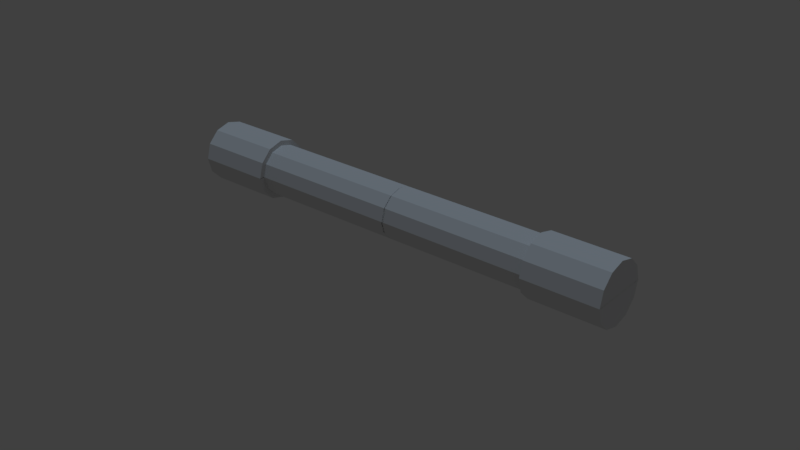 # Source: neon_tube_light.blend  (saved by Blender 2.79.0; exported with 4.5.12 LTS)
import bpy
from mathutils import Matrix  # noqa: F401  (used for matrix-valued properties, if any)

bpy.ops.wm.read_factory_settings(use_empty=True)
scene = bpy.context.scene
scene.name = 'Scene'

# ---- collections
col_collection_1 = bpy.data.collections.new('Collection 1'); scene.collection.children.link(col_collection_1)

# ---- materials (node trees are filled in below, after node groups)
mat_aluminum__rough = bpy.data.materials.new('aluminum, rough')
mat_glass = bpy.data.materials.new('glass')

# ---- material node trees

# ---- world
world_world = bpy.data.worlds.new('World'); scene.world = world_world
world_world.color = (0.05088, 0.05088, 0.05088)
world_world.use_sun_shadow = False
world_world.sun_shadow_jitter_overblur = 0.0
world_world.cycles.sampling_method = 'MANUAL'

# ---- lights
light_hemi = bpy.data.lights.new('Hemi', 'SUN')
light_hemi.color = (0.6111, 0.7951, 1.0)
light_hemi.transmission_factor = 0.0
light_hemi.angle = 0.1993
light_hemi.energy = 0.5
light_hemi.shadow_buffer_clip_start = 0.5
light_hemi.shadow_soft_size = 0.1
light_hemi.shadow_cascade_max_distance = 1000.0

# ---- meshes
me_cylinder_001 = bpy.data.meshes.new('Cylinder.001')
me_cylinder_001.from_pydata([(-0.3, 0.05, 1.627e-08), (0.4, 0.05, -1.748e-08), (-0.3, 0.0433, -0.025), (0.4, 0.0433, -0.025), (-0.3, 0.025, -0.0433), (0.4, 0.025, -0.0433), (-0.3, -2.186e-09, -0.05), (0.4, -2.186e-09, -0.05), (-0.3, -0.025, -0.0433), (0.4, -0.025, -0.0433), (-0.3, -0.0433, -0.025), (0.4, -0.0433, -0.025), (-0.3, -0.05, 8.722e-09), (0.4, -0.05, -2.503e-08), (-0.3, -0.0433, 0.025), (0.4, -0.0433, 0.025), (-0.3, -0.025, 0.0433), (0.4, -0.025, 0.0433), (-0.3, -2.325e-08, 0.05), (0.4, -2.325e-08, 0.05), (-0.3, 0.025, 0.0433), (0.4, 0.025, 0.0433), (-0.3, 0.0433, 0.025), (0.4, 0.0433, 0.025), (-0.3, 0.06, 1.633e-08), (-0.3, 0.05196, -0.03), (-0.3, 0.03, -0.05196), (-0.3, -1.07e-09, -0.06), (-0.3, -0.03, -0.05196), (-0.3, -0.05196, -0.03), (-0.3, -0.06, 7.273e-09), (-0.3, -0.05196, 0.03), (-0.3, -0.03, 0.05196), (-0.3, -2.634e-08, 0.06), (-0.3, 0.03, 0.05196), (-0.3, 0.05196, 0.03), (-0.45, 0.06, 1.272e-08), (-0.45, 0.05196, -0.03), (-0.45, 0.03, -0.05196), (-0.45, -1.07e-09, -0.06), (-0.45, -0.03, -0.05196), (-0.45, -0.05196, -0.03), (-0.45, -0.06, 3.658e-09), (-0.45, -0.05196, 0.03), (-0.45, -0.03, 0.05196), (-0.45, -2.634e-08, 0.06), (-0.45, 0.03, 0.05196), (-0.45, 0.05196, 0.03), (-0.2965, 0.0433, -0.025), (-0.2965, 0.025, -0.0433), (-0.2965, -2.186e-09, -0.05), (-0.2965, -0.025, -0.0433), (-0.2965, -0.0433, -0.025), (-0.2965, -0.05, 8.139e-09), (-0.2965, -0.0433, 0.025), (-0.2965, -0.025, 0.0433), (-0.2965, -2.325e-08, 0.05), (-0.2965, 0.025, 0.0433), (-0.2965, 0.0433, 0.025), (-0.2965, 0.05, 1.569e-08), (-0.3027, 0.05196, -0.03), (-0.3027, 0.06, 1.627e-08), (-0.3027, -0.03, 0.05196), (-0.3027, -0.05196, 0.03), (-0.3027, -0.05196, -0.03), (-0.3027, -0.03, -0.05196), (-0.3027, 0.05196, 0.03), (-0.3027, 0.03, -0.05196), (-0.3027, -2.634e-08, 0.06), (-0.3027, -0.06, 7.208e-09), (-0.3027, -1.07e-09, -0.06), (-0.3027, 0.03, 0.05196), (0.3, 0.05, -9.955e-09), (-0.4, 0.05, 1.748e-08), (0.3, 0.0433, -0.025), (-0.4, 0.0433, -0.025), (0.3, 0.025, -0.0433), (-0.4, 0.025, -0.0433), (0.3, -2.186e-09, -0.05), (-0.4, -2.186e-09, -0.05), (0.3, -0.025, -0.0433), (-0.4, -0.025, -0.0433), (0.3, -0.0433, -0.025), (-0.4, -0.0433, -0.025), (0.3, -0.05, -1.751e-08), (-0.4, -0.05, 9.935e-09), (0.3, -0.0433, 0.025), (-0.4, -0.0433, 0.025), (0.3, -0.025, 0.0433), (-0.4, -0.025, 0.0433), (0.3, -2.325e-08, 0.05), (-0.4, -2.325e-08, 0.05), (0.3, 0.025, 0.0433), (-0.4, 0.025, 0.0433), (0.3, 0.0433, 0.025), (-0.4, 0.0433, 0.025), (0.0, 0.05, 0.0), (-1.093e-09, 0.0433, -0.025), (-1.893e-09, 0.025, -0.0433), (-2.186e-09, -2.186e-09, -0.05), (-1.893e-09, -0.025, -0.0433), (-1.093e-09, -0.0433, -0.025), (-3.3e-16, -0.05, -7.55e-09), (1.093e-09, -0.0433, 0.025), (1.893e-09, -0.025, 0.0433), (2.186e-09, -2.325e-08, 0.05), (1.893e-09, 0.025, 0.0433), (1.093e-09, 0.0433, 0.025), (0.3, 0.06, -9.894e-09), (0.3, 0.05196, -0.03), (0.3, 0.03, -0.05196), (0.3, -1.07e-09, -0.06), (0.3, -0.03, -0.05196), (0.3, -0.05196, -0.03), (0.3, -0.06, -1.895e-08), (0.3, -0.05196, 0.03), (0.3, -0.03, 0.05196), (0.3, -2.634e-08, 0.06), (0.3, 0.03, 0.05196), (0.3, 0.05196, 0.03), (0.45, 0.06, -2.662e-08), (0.45, 0.05196, -0.03), (0.45, 0.03, -0.05196), (0.45, -1.07e-09, -0.06), (0.45, -0.03, -0.05196), (0.45, -0.05196, -0.03), (0.45, -0.06, -3.568e-08), (0.45, -0.05196, 0.03), (0.45, -0.03, 0.05196), (0.45, -2.634e-08, 0.06), (0.45, 0.03, 0.05196), (0.45, 0.05196, 0.03), (0.2965, 0.0433, -0.025), (0.2965, 0.025, -0.0433), (0.2965, -2.186e-09, -0.05), (0.2965, -0.025, -0.0433), (0.2965, -0.0433, -0.025), (0.2965, -0.05, -1.778e-08), (0.2965, -0.0433, 0.025), (0.2965, -0.025, 0.0433), (0.2965, -2.325e-08, 0.05), (0.2965, 0.025, 0.0433), (0.2965, 0.0433, 0.025), (0.2965, 0.05, -1.023e-08), (0.3027, 0.05196, -0.03), (0.3027, 0.06, -1.019e-08), (0.3027, -0.03, 0.05196), (0.3027, -0.05196, 0.03), (0.3027, -0.05196, -0.03), (0.3027, -0.03, -0.05196), (0.3027, 0.05196, 0.03), (0.3027, 0.03, -0.05196), (0.3027, -2.634e-08, 0.06), (0.3027, -0.06, -1.925e-08), (0.3027, -1.07e-09, -0.06), (0.3027, 0.03, 0.05196)], [], [(2, 4, 26, 25), (48, 97, 98, 49), (59, 48, 2, 0), (56, 105, 106, 57), (55, 104, 105, 56), (58, 57, 106, 107), (58, 59, 0, 22), (54, 103, 104, 55), (53, 102, 103, 54), (52, 101, 102, 53), (51, 100, 101, 52), (50, 49, 98, 99), (50, 99, 100, 51), (61, 60, 37, 36), (16, 18, 33, 32), (6, 8, 28, 27), (20, 22, 35, 34), (10, 12, 30, 29), (0, 2, 25, 24), (14, 16, 32, 31), (4, 6, 27, 26), (18, 20, 34, 33), (8, 10, 29, 28), (22, 0, 24, 35), (12, 14, 31, 30), (36, 37, 38, 39, 40, 41, 42, 43, 44, 45, 46, 47), (63, 62, 44, 43), (65, 64, 41, 40), (66, 61, 36, 47), (60, 67, 38, 37), (62, 68, 45, 44), (64, 69, 42, 41), (67, 70, 39, 38), (68, 71, 46, 45), (69, 63, 43, 42), (70, 65, 40, 39), (71, 66, 47, 46), (6, 50, 51, 8), (6, 4, 49, 50), (8, 51, 52, 10), (10, 52, 53, 12), (12, 53, 54, 14), (14, 54, 55, 16), (107, 96, 59, 58), (22, 20, 57, 58), (16, 55, 56, 18), (18, 56, 57, 20), (96, 97, 48, 59), (2, 48, 49, 4), (34, 35, 66, 71), (27, 28, 65, 70), (30, 31, 63, 69), (33, 34, 71, 68), (26, 27, 70, 67), (29, 30, 69, 64), (32, 33, 68, 62), (25, 26, 67, 60), (35, 24, 61, 66), (28, 29, 64, 65), (31, 32, 62, 63), (24, 25, 60, 61), (74, 109, 110, 76), (132, 133, 98, 97), (143, 72, 74, 132), (140, 141, 106, 105), (139, 140, 105, 104), (142, 107, 106, 141), (142, 94, 72, 143), (138, 139, 104, 103), (137, 138, 103, 102), (136, 137, 102, 101), (135, 136, 101, 100), (134, 99, 98, 133), (134, 135, 100, 99), (145, 120, 121, 144), (88, 116, 117, 90), (78, 111, 112, 80), (92, 118, 119, 94), (82, 113, 114, 84), (72, 108, 109, 74), (86, 115, 116, 88), (76, 110, 111, 78), (90, 117, 118, 92), (80, 112, 113, 82), (94, 119, 108, 72), (84, 114, 115, 86), (120, 131, 130, 129, 128, 127, 126, 125, 124, 123, 122, 121), (147, 127, 128, 146), (149, 124, 125, 148), (150, 131, 120, 145), (144, 121, 122, 151), (146, 128, 129, 152), (148, 125, 126, 153), (151, 122, 123, 154), (152, 129, 130, 155), (153, 126, 127, 147), (154, 123, 124, 149), (155, 130, 131, 150), (78, 80, 135, 134), (78, 134, 133, 76), (80, 82, 136, 135), (82, 84, 137, 136), (84, 86, 138, 137), (86, 88, 139, 138), (107, 142, 143, 96), (94, 142, 141, 92), (88, 90, 140, 139), (90, 92, 141, 140), (96, 143, 132, 97), (74, 76, 133, 132), (118, 155, 150, 119), (111, 154, 149, 112), (114, 153, 147, 115), (117, 152, 155, 118), (110, 151, 154, 111), (113, 148, 153, 114), (116, 146, 152, 117), (109, 144, 151, 110), (119, 150, 145, 108), (112, 149, 148, 113), (115, 147, 146, 116), (108, 145, 144, 109)])
me_cylinder_001.polygons.foreach_set('material_index', [0, 1, 0, 1, 1, 1, 0, 1, 1, 1, 1, 1, 1, 0, 0, 0, 0, 0, 0, 0, 0, 0, 0, 0, 0, 0, 0, 0, 0, 0, 0, 0, 0, 0, 0, 0, 0, 0, 0, 0, 0, 0, 0, 1, 0, 0, 0, 1, 0, 0, 0, 0, 0, 0, 0, 0, 0, 0, 0, 0, 0, 0, 1, 0, 1, 1, 1, 0, 1, 1, 1, 1, 1, 1, 0, 0, 0, 0, 0, 0, 0, 0, 0, 0, 0, 0, 0, 0, 0, 0, 0, 0, 0, 0, 0, 0, 0, 0, 0, 0, 0, 0, 0, 0, 1, 0, 0, 0, 1, 0, 0, 0, 0, 0, 0, 0, 0, 0, 0, 0, 0, 0])
me_cylinder_001.materials.append(None)
me_cylinder_001.materials.append(None)
me_cylinder_001.use_remesh_preserve_volume = False
me_cylinder_001.use_remesh_preserve_attributes = False
me_cylinder_001.use_mirror_vertex_groups = False
me_cylinder_001.update()
me_cylinder = bpy.data.meshes.new('Cylinder')
me_cylinder.from_pydata([(-3.158e-09, 0.05, -0.3), (0.0, 0.05, 0.4), (0.025, 0.0433, -0.3), (0.025, 0.0433, 0.4), (0.0433, 0.025, -0.3), (0.0433, 0.025, 0.4), (0.05, -2.186e-09, -0.3), (0.05, -2.186e-09, 0.4), (0.0433, -0.025, -0.3), (0.0433, -0.025, 0.4), (0.025, -0.0433, -0.3), (0.025, -0.0433, 0.4), (4.392e-09, -0.05, -0.3), (7.55e-09, -0.05, 0.4), (-0.025, -0.0433, -0.3), (-0.025, -0.0433, 0.4), (-0.0433, -0.025, -0.3), (-0.0433, -0.025, 0.4), (-0.05, -2.325e-08, -0.3), (-0.05, -2.325e-08, 0.4), (-0.0433, 0.025, -0.3), (-0.0433, 0.025, 0.4), (-0.025, 0.0433, -0.3), (-0.025, 0.0433, 0.4), (0.0, 0.05, 0.0), (0.025, 0.0433, 0.0), (0.0433, 0.025, 0.0), (0.05, -2.186e-09, 0.0), (0.0433, -0.025, 0.0), (0.025, -0.0433, 0.0), (7.55e-09, -0.05, 0.0), (-0.025, -0.0433, 0.0), (-0.0433, -0.025, 0.0), (-0.05, -2.325e-08, 0.0), (-0.0433, 0.025, 0.0), (-0.025, 0.0433, 0.0), (-3.219e-09, 0.06, -0.3), (0.03, 0.05196, -0.3), (0.05196, 0.03, -0.3), (0.06, -1.07e-09, -0.3), (0.05196, -0.03, -0.3), (0.03, -0.05196, -0.3), (5.841e-09, -0.06, -0.3), (-0.03, -0.05196, -0.3), (-0.05196, -0.03, -0.3), (-0.06, -2.634e-08, -0.3), (-0.05196, 0.03, -0.3), (-0.03, 0.05196, -0.3), (6.953e-09, 0.06, -0.45), (0.03, 0.05196, -0.45), (0.05196, 0.03, -0.45), (0.06, -1.07e-09, -0.45), (0.05196, -0.03, -0.45), (0.03, -0.05196, -0.45), (1.601e-08, -0.06, -0.45), (-0.03, -0.05196, -0.45), (-0.05196, -0.03, -0.45), (-0.06, -2.634e-08, -0.45), (-0.05196, 0.03, -0.45), (-0.03, 0.05196, -0.45), (0.025, 0.0433, -0.2965), (0.0433, 0.025, -0.2965), (0.05, -2.186e-09, -0.2965), (0.0433, -0.025, -0.2965), (0.025, -0.0433, -0.2965), (4.821e-09, -0.05, -0.2965), (-0.025, -0.0433, -0.2965), (-0.0433, -0.025, -0.2965), (-0.05, -2.325e-08, -0.2965), (-0.0433, 0.025, -0.2965), (-0.025, 0.0433, -0.2965), (-2.729e-09, 0.05, -0.2965), (0.03, 0.05196, -0.3027), (-3.038e-09, 0.06, -0.3027), (-0.05196, -0.03, -0.3027), (-0.03, -0.05196, -0.3027), (0.03, -0.05196, -0.3027), (0.05196, -0.03, -0.3027), (-0.03, 0.05196, -0.3027), (0.05196, 0.03, -0.3027), (-0.06, -2.634e-08, -0.3027), (6.022e-09, -0.06, -0.3027), (0.06, -1.07e-09, -0.3027), (-0.05196, 0.03, -0.3027)], [], [(2, 4, 38, 37), (60, 25, 26, 61), (71, 60, 2, 0), (68, 33, 34, 69), (67, 32, 33, 68), (70, 69, 34, 35), (70, 71, 0, 22), (66, 31, 32, 67), (65, 30, 31, 66), (64, 29, 30, 65), (63, 28, 29, 64), (62, 61, 26, 27), (62, 27, 28, 63), (73, 72, 49, 48), (16, 18, 45, 44), (6, 8, 40, 39), (20, 22, 47, 46), (10, 12, 42, 41), (0, 2, 37, 36), (14, 16, 44, 43), (4, 6, 39, 38), (18, 20, 46, 45), (8, 10, 41, 40), (22, 0, 36, 47), (12, 14, 43, 42), (48, 49, 50, 51, 52, 53, 54, 55, 56, 57, 58, 59), (75, 74, 56, 55), (77, 76, 53, 52), (78, 73, 48, 59), (72, 79, 50, 49), (74, 80, 57, 56), (76, 81, 54, 53), (79, 82, 51, 50), (80, 83, 58, 57), (81, 75, 55, 54), (82, 77, 52, 51), (83, 78, 59, 58), (6, 62, 63, 8), (6, 4, 61, 62), (8, 63, 64, 10), (10, 64, 65, 12), (12, 65, 66, 14), (14, 66, 67, 16), (35, 24, 71, 70), (22, 20, 69, 70), (16, 67, 68, 18), (18, 68, 69, 20), (24, 25, 60, 71), (2, 60, 61, 4), (46, 47, 78, 83), (39, 40, 77, 82), (42, 43, 75, 81), (45, 46, 83, 80), (38, 39, 82, 79), (41, 42, 81, 76), (44, 45, 80, 74), (37, 38, 79, 72), (47, 36, 73, 78), (40, 41, 76, 77), (43, 44, 74, 75), (36, 37, 72, 73)])
me_cylinder.polygons.foreach_set('material_index', [0, 1, 0, 1, 1, 1, 0, 1, 1, 1, 1, 1, 1, 0, 0, 0, 0, 0, 0, 0, 0, 0, 0, 0, 0, 0, 0, 0, 0, 0, 0, 0, 0, 0, 0, 0, 0, 0, 0, 0, 0, 0, 0, 1, 0, 0, 0, 1, 0, 0, 0, 0, 0, 0, 0, 0, 0, 0, 0, 0, 0])
me_cylinder.materials.append(None)
me_cylinder.materials.append(None)
me_cylinder.use_remesh_preserve_volume = False
me_cylinder.use_remesh_preserve_attributes = False
me_cylinder.use_mirror_vertex_groups = False
me_cylinder.update()

# ---- objects
ob_neon_tube_light__bluish = bpy.data.objects.new('neon tube light, bluish', me_cylinder_001)
ob_light = bpy.data.objects.new('light', light_hemi)
ob_design = bpy.data.objects.new('design', me_cylinder)

# ---- transforms, parenting, visibility, modifiers, constraints
ob_neon_tube_light__bluish.location = (0.0, 0.0, 0.0)
ob_neon_tube_light__bluish.lineart.crease_threshold = 0.0
ob_neon_tube_light__bluish.material_slots[0].link = 'OBJECT'; ob_neon_tube_light__bluish.material_slots[0].material = mat_aluminum__rough
ob_neon_tube_light__bluish.material_slots[1].link = 'OBJECT'; ob_neon_tube_light__bluish.material_slots[1].material = mat_glass
ob_light.parent = ob_neon_tube_light__bluish
ob_light.location = (0.0, 0.0, 0.0)
ob_light.scale = (0.75, 4.0, 1.0)
ob_light.lineart.crease_threshold = 0.0
ob_design.location = (0.0, 0.0, 0.0)
ob_design.rotation_euler = (0.0, 1.571, 0.0)
ob_design.hide_viewport = True
ob_design.lineart.crease_threshold = 0.0
ob_design.material_slots[0].link = 'OBJECT'; ob_design.material_slots[0].material = mat_aluminum__rough
ob_design.material_slots[1].link = 'OBJECT'; ob_design.material_slots[1].material = mat_glass
_m = ob_design.modifiers.new('Mirror', 'MIRROR')
_m.use_axis = (False, False, True)
_m.use_clip = True

# ---- collection membership
col_collection_1.objects.link(ob_neon_tube_light__bluish)
col_collection_1.objects.link(ob_light)
col_collection_1.objects.link(ob_design)

# ---- scene / render settings (as saved in the file)
scene.frame_start = 1; scene.frame_end = 250; scene.frame_set(1)
scene.render.engine = 'BLENDER_EEVEE_NEXT'
scene.render.resolution_percentage = 50
scene.render.dither_intensity = 0.0
scene.cycles.use_denoising = False
scene.cycles.samples = 128
scene.cycles.sampling_pattern = 'TABULATED_SOBOL'
scene.cycles.use_adaptive_sampling = False
scene.cycles.use_light_tree = False
scene.cycles.blur_glossy = 0.0
scene.cycles.sample_clamp_indirect = 0.0
scene.view_settings.view_transform = 'Standard'
bpy.context.view_layer.update()

# ---- added for rendering (the .blend has no active camera): camera
cam_auto = bpy.data.cameras.new('AutoCamera')
cam_auto.lens = 50.0
cam_auto.sensor_width = 36.0
cam_auto.clip_end = 1000.0
ob_auto_camera = bpy.data.objects.new('AutoCamera', cam_auto)
scene.collection.objects.link(ob_auto_camera)
ob_auto_camera.location = (1.15074, -1.38089, 0.895594)
ob_auto_camera.rotation_euler = (1.09748, -7.21219e-08, 0.694738)
scene.camera = ob_auto_camera
bpy.context.view_layer.update()
